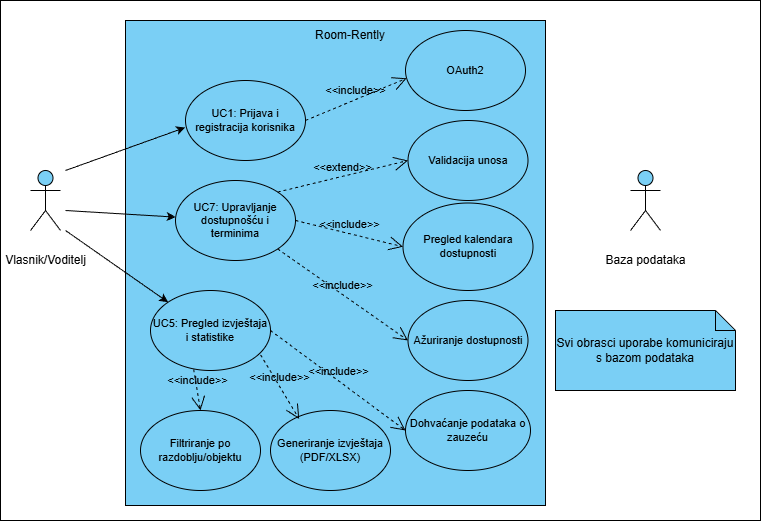

The diagram above was exported from draw.io. Its source (the exported page's mxGraphModel, read from the mxfile embedded in the PNG):
<mxGraphModel dx="1072" dy="536" grid="1" gridSize="10" guides="1" tooltips="1" connect="1" arrows="1" fold="1" page="1" pageScale="1" pageWidth="850" pageHeight="1100" background="light-dark(#FFFFFF,#FFFFFF)" math="0" shadow="0">
  <root>
    <mxCell id="0" />
    <mxCell id="1" parent="0" />
    <mxCell id="JkgeIW2eo4l8MhTR00V--51" value="" style="html=1;whiteSpace=wrap;fillColor=none;strokeColor=light-dark(#000000,#000000);strokeWidth=1;labelBackgroundColor=none;fontColor=default;" parent="1" vertex="1">
      <mxGeometry x="60" y="80" width="760" height="520" as="geometry" />
    </mxCell>
    <mxCell id="JkgeIW2eo4l8MhTR00V--16" value="&lt;font style=&quot;color: light-dark(rgb(0, 0, 0), rgb(0, 0, 0));&quot;&gt;Svi obrasci uporabe komuniciraju s bazom podataka&lt;/font&gt;" style="shape=note;size=20;whiteSpace=wrap;html=1;fillColor=light-dark(#7ACFF5,#00D4FF);movable=1;resizable=1;rotatable=1;deletable=1;editable=1;locked=0;connectable=1;strokeColor=light-dark(#000000,#000000);" parent="1" vertex="1">
      <mxGeometry x="615" y="390" width="180" height="80" as="geometry" />
    </mxCell>
    <mxCell id="JkgeIW2eo4l8MhTR00V--14" value="&lt;font style=&quot;color: light-dark(rgb(0, 0, 0), rgb(0, 0, 0));&quot;&gt;Baza podataka&lt;/font&gt;" style="shape=umlActor;verticalLabelPosition=bottom;verticalAlign=middle;html=1;outlineConnect=0;fillColor=light-dark(#7ACFF5,#00D4FF);strokeColor=light-dark(#000000,#000000);align=center;fontFamily=Helvetica;fontSize=12;fontColor=default;movable=1;resizable=1;rotatable=1;deletable=1;editable=1;locked=0;connectable=1;" parent="1" vertex="1">
      <mxGeometry x="690" y="250" width="30" height="60" as="geometry" />
    </mxCell>
    <mxCell id="JkgeIW2eo4l8MhTR00V--29" value="" style="html=1;whiteSpace=wrap;strokeColor=light-dark(#000000,#000000);align=center;verticalAlign=middle;fontFamily=Helvetica;fontSize=12;fontColor=default;fillColor=light-dark(#7ACFF5,#00D4FF);movable=1;resizable=1;rotatable=1;deletable=1;editable=1;locked=0;connectable=1;" parent="1" vertex="1">
      <mxGeometry x="185" y="100" width="420" height="485" as="geometry" />
    </mxCell>
    <mxCell id="JkgeIW2eo4l8MhTR00V--2" value="&lt;font style=&quot;color: light-dark(rgb(0, 0, 0), rgb(0, 0, 0));&quot;&gt;Vlasnik/Voditelj&lt;/font&gt;" style="shape=umlActor;verticalLabelPosition=bottom;verticalAlign=middle;html=1;outlineConnect=0;fillColor=light-dark(#7ACFF5,#00D4FF);strokeColor=light-dark(#000000,#000000);align=center;fontFamily=Helvetica;fontSize=12;fontColor=default;movable=1;resizable=1;rotatable=1;deletable=1;editable=1;locked=0;connectable=1;" parent="1" vertex="1">
      <mxGeometry x="90" y="250" width="30" height="60" as="geometry" />
    </mxCell>
    <mxCell id="JkgeIW2eo4l8MhTR00V--5" value="&lt;font style=&quot;color: light-dark(rgb(0, 0, 0), rgb(0, 0, 0));&quot;&gt;UC1: Prijava i registracija korisnika&lt;/font&gt;" style="ellipse;whiteSpace=wrap;html=1;strokeColor=light-dark(#000000,#000000);align=center;verticalAlign=middle;fontFamily=Helvetica;fontSize=11;fontColor=default;fillColor=none;movable=1;resizable=1;rotatable=1;deletable=1;editable=1;locked=0;connectable=1;" parent="1" vertex="1">
      <mxGeometry x="245" y="160" width="120" height="80" as="geometry" />
    </mxCell>
    <mxCell id="JkgeIW2eo4l8MhTR00V--6" value="&lt;font style=&quot;color: light-dark(rgb(0, 0, 0), rgb(3, 3, 3));&quot;&gt;UC5: Pregled izvještaja i statistike&lt;/font&gt;" style="ellipse;whiteSpace=wrap;html=1;strokeColor=light-dark(#000000,#000000);align=center;verticalAlign=middle;fontFamily=Helvetica;fontSize=11;fontColor=default;fillColor=none;movable=1;resizable=1;rotatable=1;deletable=1;editable=1;locked=0;connectable=1;" parent="1" vertex="1">
      <mxGeometry x="210" y="370" width="120" height="80" as="geometry" />
    </mxCell>
    <mxCell id="JkgeIW2eo4l8MhTR00V--4" value="&lt;font&gt;UC7: Upravljanje dostupnošću i terminima&lt;/font&gt;" style="ellipse;whiteSpace=wrap;html=1;strokeColor=light-dark(#000000,#000000);align=center;verticalAlign=middle;fontFamily=Helvetica;fontSize=11;fontColor=light-dark(#000000,#000000);fillColor=none;movable=1;resizable=1;rotatable=1;deletable=1;editable=1;locked=0;connectable=1;" parent="1" vertex="1">
      <mxGeometry x="235" y="260" width="120" height="80" as="geometry" />
    </mxCell>
    <mxCell id="JkgeIW2eo4l8MhTR00V--30" value="&lt;font&gt;Generiranje izvještaja (PDF/XLSX)&lt;/font&gt;" style="ellipse;whiteSpace=wrap;html=1;strokeColor=light-dark(#000000,#000000);align=center;verticalAlign=middle;fontFamily=Helvetica;fontSize=11;fontColor=light-dark(#000000,#000000);fillColor=none;movable=1;resizable=1;rotatable=1;deletable=1;editable=1;locked=0;connectable=1;" parent="1" vertex="1">
      <mxGeometry x="330" y="490" width="120" height="80" as="geometry" />
    </mxCell>
    <mxCell id="JkgeIW2eo4l8MhTR00V--31" value="&lt;font style=&quot;color: light-dark(rgb(0, 0, 0), rgb(0, 0, 0));&quot;&gt;Dohvaćanje podataka o zauzeću&lt;/font&gt;" style="ellipse;whiteSpace=wrap;html=1;strokeColor=light-dark(#000000,#000000);align=center;verticalAlign=middle;fontFamily=Helvetica;fontSize=11;fontColor=default;fillColor=none;movable=1;resizable=1;rotatable=1;deletable=1;editable=1;locked=0;connectable=1;" parent="1" vertex="1">
      <mxGeometry x="465" y="470" width="125" height="80" as="geometry" />
    </mxCell>
    <mxCell id="JkgeIW2eo4l8MhTR00V--32" value="&lt;font style=&quot;color: light-dark(rgb(0, 0, 0), rgb(0, 0, 0));&quot;&gt;Filtriranje po razdoblju/objektu&lt;/font&gt;" style="ellipse;whiteSpace=wrap;html=1;strokeColor=light-dark(#000000,#000000);align=center;verticalAlign=middle;fontFamily=Helvetica;fontSize=11;fontColor=default;fillColor=none;movable=1;resizable=1;rotatable=1;deletable=1;editable=1;locked=0;connectable=1;" parent="1" vertex="1">
      <mxGeometry x="200" y="490" width="120" height="80" as="geometry" />
    </mxCell>
    <mxCell id="JkgeIW2eo4l8MhTR00V--33" value="&lt;font style=&quot;color: light-dark(rgb(0, 0, 0), rgb(5, 5, 5));&quot;&gt;Validacija unosa&lt;/font&gt;" style="ellipse;whiteSpace=wrap;html=1;strokeColor=light-dark(#000000,#000000);align=center;verticalAlign=middle;fontFamily=Helvetica;fontSize=11;fontColor=default;fillColor=none;movable=1;resizable=1;rotatable=1;deletable=1;editable=1;locked=0;connectable=1;" parent="1" vertex="1">
      <mxGeometry x="467.5" y="200" width="120" height="80" as="geometry" />
    </mxCell>
    <mxCell id="JkgeIW2eo4l8MhTR00V--34" value="&lt;font style=&quot;color: light-dark(rgb(0, 0, 0), rgb(0, 0, 0));&quot;&gt;OAuth2&lt;/font&gt;" style="ellipse;whiteSpace=wrap;html=1;strokeColor=light-dark(#000000,#000000);align=center;verticalAlign=middle;fontFamily=Helvetica;fontSize=11;fontColor=default;fillColor=none;movable=1;resizable=1;rotatable=1;deletable=1;editable=1;locked=0;connectable=1;" parent="1" vertex="1">
      <mxGeometry x="465" y="110" width="120" height="80" as="geometry" />
    </mxCell>
    <mxCell id="JkgeIW2eo4l8MhTR00V--41" value="&amp;lt;&amp;lt;extend&amp;gt;&amp;gt;" style="endArrow=open;dashed=1;endFill=0;endSize=12;html=1;rounded=0;entryX=0;entryY=0.5;entryDx=0;entryDy=0;fontSize=11;strokeColor=light-dark(#000000,#000000);movable=1;resizable=1;rotatable=1;deletable=1;editable=1;locked=0;connectable=1;exitX=1;exitY=0;exitDx=0;exitDy=0;labelBackgroundColor=none;fontColor=light-dark(#000000,#000000);align=center;verticalAlign=bottom;" parent="1" source="JkgeIW2eo4l8MhTR00V--4" target="JkgeIW2eo4l8MhTR00V--33" edge="1">
      <mxGeometry width="160" relative="1" as="geometry">
        <mxPoint x="295" y="310" as="sourcePoint" />
        <mxPoint x="455" y="310" as="targetPoint" />
      </mxGeometry>
    </mxCell>
    <mxCell id="JkgeIW2eo4l8MhTR00V--9" value="" style="endArrow=classic;html=1;rounded=0;strokeColor=light-dark(#000000,#000000);movable=1;resizable=1;rotatable=1;deletable=1;editable=1;locked=0;connectable=1;" parent="1" target="JkgeIW2eo4l8MhTR00V--4" edge="1">
      <mxGeometry width="50" height="50" relative="1" as="geometry">
        <mxPoint x="125" y="290" as="sourcePoint" />
        <mxPoint x="405" y="290" as="targetPoint" />
      </mxGeometry>
    </mxCell>
    <mxCell id="JkgeIW2eo4l8MhTR00V--8" value="" style="endArrow=classic;html=1;rounded=0;entryX=-0.003;entryY=0.588;entryDx=0;entryDy=0;entryPerimeter=0;strokeColor=light-dark(#000000,#000000);movable=1;resizable=1;rotatable=1;deletable=1;editable=1;locked=0;connectable=1;" parent="1" target="JkgeIW2eo4l8MhTR00V--5" edge="1">
      <mxGeometry width="50" height="50" relative="1" as="geometry">
        <mxPoint x="125" y="250" as="sourcePoint" />
        <mxPoint x="405" y="290" as="targetPoint" />
      </mxGeometry>
    </mxCell>
    <mxCell id="JkgeIW2eo4l8MhTR00V--10" value="" style="endArrow=classic;html=1;rounded=0;entryX=0;entryY=0;entryDx=0;entryDy=0;strokeColor=light-dark(#000000,#131313);movable=1;resizable=1;rotatable=1;deletable=1;editable=1;locked=0;connectable=1;" parent="1" target="JkgeIW2eo4l8MhTR00V--6" edge="1">
      <mxGeometry width="50" height="50" relative="1" as="geometry">
        <mxPoint x="125" y="310" as="sourcePoint" />
        <mxPoint x="405" y="290" as="targetPoint" />
      </mxGeometry>
    </mxCell>
    <mxCell id="JkgeIW2eo4l8MhTR00V--46" value="&lt;font style=&quot;color: light-dark(rgb(0, 0, 0), rgb(7, 7, 7));&quot;&gt;Room-Rently&lt;/font&gt;" style="text;html=1;whiteSpace=wrap;strokeColor=none;fillColor=none;align=center;verticalAlign=middle;rounded=0;movable=1;resizable=1;rotatable=1;deletable=1;editable=1;locked=0;connectable=1;" parent="1" vertex="1">
      <mxGeometry x="355" y="100" width="110" height="30" as="geometry" />
    </mxCell>
    <mxCell id="9GYGhl9EjBSiAk1GwEdT-2" value="Pregled kalendara dostupnosti" style="ellipse;whiteSpace=wrap;html=1;strokeColor=light-dark(#000000,#000000);align=center;verticalAlign=middle;fontFamily=Helvetica;fontSize=11;fontColor=light-dark(#000000,#000000);resizable=1;fillColor=none;" vertex="1" parent="1">
      <mxGeometry x="462.5" y="282.5" width="130" height="87.5" as="geometry" />
    </mxCell>
    <mxCell id="9GYGhl9EjBSiAk1GwEdT-3" value="&amp;lt;&amp;lt;include&amp;gt;&amp;gt;" style="endArrow=open;dashed=1;endFill=0;endSize=12;html=1;rounded=0;entryX=0;entryY=0.5;entryDx=0;entryDy=0;fontSize=11;strokeColor=light-dark(#000000,#000000);movable=1;resizable=1;rotatable=1;deletable=1;editable=1;locked=0;connectable=1;labelBackgroundColor=none;fontColor=light-dark(#000000,#000000);align=center;verticalAlign=bottom;exitX=1;exitY=0.5;exitDx=0;exitDy=0;" edge="1" parent="1" source="JkgeIW2eo4l8MhTR00V--4" target="9GYGhl9EjBSiAk1GwEdT-2">
      <mxGeometry width="160" relative="1" as="geometry">
        <mxPoint x="350" y="350" as="sourcePoint" />
        <mxPoint x="450" y="330" as="targetPoint" />
      </mxGeometry>
    </mxCell>
    <mxCell id="9GYGhl9EjBSiAk1GwEdT-5" value="&amp;lt;&amp;lt;include&amp;gt;&amp;gt;" style="endArrow=open;dashed=1;endFill=0;endSize=12;html=1;rounded=0;entryX=0;entryY=0.5;entryDx=0;entryDy=0;fontSize=11;strokeColor=light-dark(#000000,#000000);movable=1;resizable=1;rotatable=1;deletable=1;editable=1;locked=0;connectable=1;labelBackgroundColor=none;fontColor=light-dark(#000000,#000000);align=center;verticalAlign=bottom;exitX=1;exitY=0.5;exitDx=0;exitDy=0;" edge="1" parent="1" source="JkgeIW2eo4l8MhTR00V--6" target="JkgeIW2eo4l8MhTR00V--31">
      <mxGeometry width="160" relative="1" as="geometry">
        <mxPoint x="336" y="420" as="sourcePoint" />
        <mxPoint x="454" y="456" as="targetPoint" />
      </mxGeometry>
    </mxCell>
    <mxCell id="9GYGhl9EjBSiAk1GwEdT-6" value="&amp;lt;&amp;lt;include&amp;gt;&amp;gt;" style="endArrow=open;dashed=1;endFill=0;endSize=12;html=1;rounded=0;entryX=0.239;entryY=0.106;entryDx=0;entryDy=0;fontSize=11;strokeColor=light-dark(#000000,#000000);movable=1;resizable=1;rotatable=1;deletable=1;editable=1;locked=0;connectable=1;labelBackgroundColor=none;fontColor=light-dark(#000000,#000000);align=center;verticalAlign=bottom;exitX=0.917;exitY=0.804;exitDx=0;exitDy=0;exitPerimeter=0;entryPerimeter=0;" edge="1" parent="1" source="JkgeIW2eo4l8MhTR00V--6" target="JkgeIW2eo4l8MhTR00V--30">
      <mxGeometry width="160" relative="1" as="geometry">
        <mxPoint x="290" y="450" as="sourcePoint" />
        <mxPoint x="408" y="486" as="targetPoint" />
      </mxGeometry>
    </mxCell>
    <mxCell id="9GYGhl9EjBSiAk1GwEdT-7" value="&amp;lt;&amp;lt;include&amp;gt;&amp;gt;" style="endArrow=open;dashed=1;endFill=0;endSize=12;html=1;rounded=0;entryX=0.5;entryY=0;entryDx=0;entryDy=0;fontSize=11;strokeColor=light-dark(#000000,#000000);movable=1;resizable=1;rotatable=1;deletable=1;editable=1;locked=0;connectable=1;labelBackgroundColor=none;fontColor=light-dark(#000000,#000000);align=center;verticalAlign=bottom;exitX=0.36;exitY=0.985;exitDx=0;exitDy=0;exitPerimeter=0;" edge="1" parent="1" source="JkgeIW2eo4l8MhTR00V--6" target="JkgeIW2eo4l8MhTR00V--32">
      <mxGeometry width="160" relative="1" as="geometry">
        <mxPoint x="260" y="450" as="sourcePoint" />
        <mxPoint x="395" y="530" as="targetPoint" />
      </mxGeometry>
    </mxCell>
    <mxCell id="9GYGhl9EjBSiAk1GwEdT-8" value="Ažuriranje dostupnosti" style="ellipse;whiteSpace=wrap;html=1;strokeColor=light-dark(#000000,#000000);align=center;verticalAlign=middle;fontFamily=Helvetica;fontSize=11;fontColor=light-dark(#000000,#000000);resizable=1;fillColor=none;" vertex="1" parent="1">
      <mxGeometry x="467.5" y="380" width="120" height="80" as="geometry" />
    </mxCell>
    <mxCell id="9GYGhl9EjBSiAk1GwEdT-9" value="&amp;lt;&amp;lt;include&amp;gt;&amp;gt;" style="endArrow=open;dashed=1;endFill=0;endSize=12;html=1;rounded=0;entryX=0.009;entryY=0.597;entryDx=0;entryDy=0;fontSize=11;strokeColor=light-dark(#000000,#000000);movable=1;resizable=1;rotatable=1;deletable=1;editable=1;locked=0;connectable=1;exitX=1;exitY=0.5;exitDx=0;exitDy=0;labelBackgroundColor=none;fontColor=light-dark(#000000,#000000);align=center;verticalAlign=bottom;entryPerimeter=0;" edge="1" parent="1" source="JkgeIW2eo4l8MhTR00V--5" target="JkgeIW2eo4l8MhTR00V--34">
      <mxGeometry width="160" relative="1" as="geometry">
        <mxPoint x="400" y="260" as="sourcePoint" />
        <mxPoint x="510" y="230" as="targetPoint" />
      </mxGeometry>
    </mxCell>
    <mxCell id="9GYGhl9EjBSiAk1GwEdT-10" value="&amp;lt;&amp;lt;include&amp;gt;&amp;gt;" style="endArrow=open;dashed=1;endFill=0;endSize=12;html=1;rounded=0;entryX=0;entryY=0.5;entryDx=0;entryDy=0;fontSize=11;strokeColor=light-dark(#000000,#000000);movable=1;resizable=1;rotatable=1;deletable=1;editable=1;locked=0;connectable=1;labelBackgroundColor=none;fontColor=light-dark(#000000,#000000);align=center;verticalAlign=bottom;exitX=1;exitY=1;exitDx=0;exitDy=0;" edge="1" parent="1" source="JkgeIW2eo4l8MhTR00V--4" target="9GYGhl9EjBSiAk1GwEdT-8">
      <mxGeometry width="160" relative="1" as="geometry">
        <mxPoint x="400" y="382" as="sourcePoint" />
        <mxPoint x="528" y="380" as="targetPoint" />
      </mxGeometry>
    </mxCell>
  </root>
</mxGraphModel>